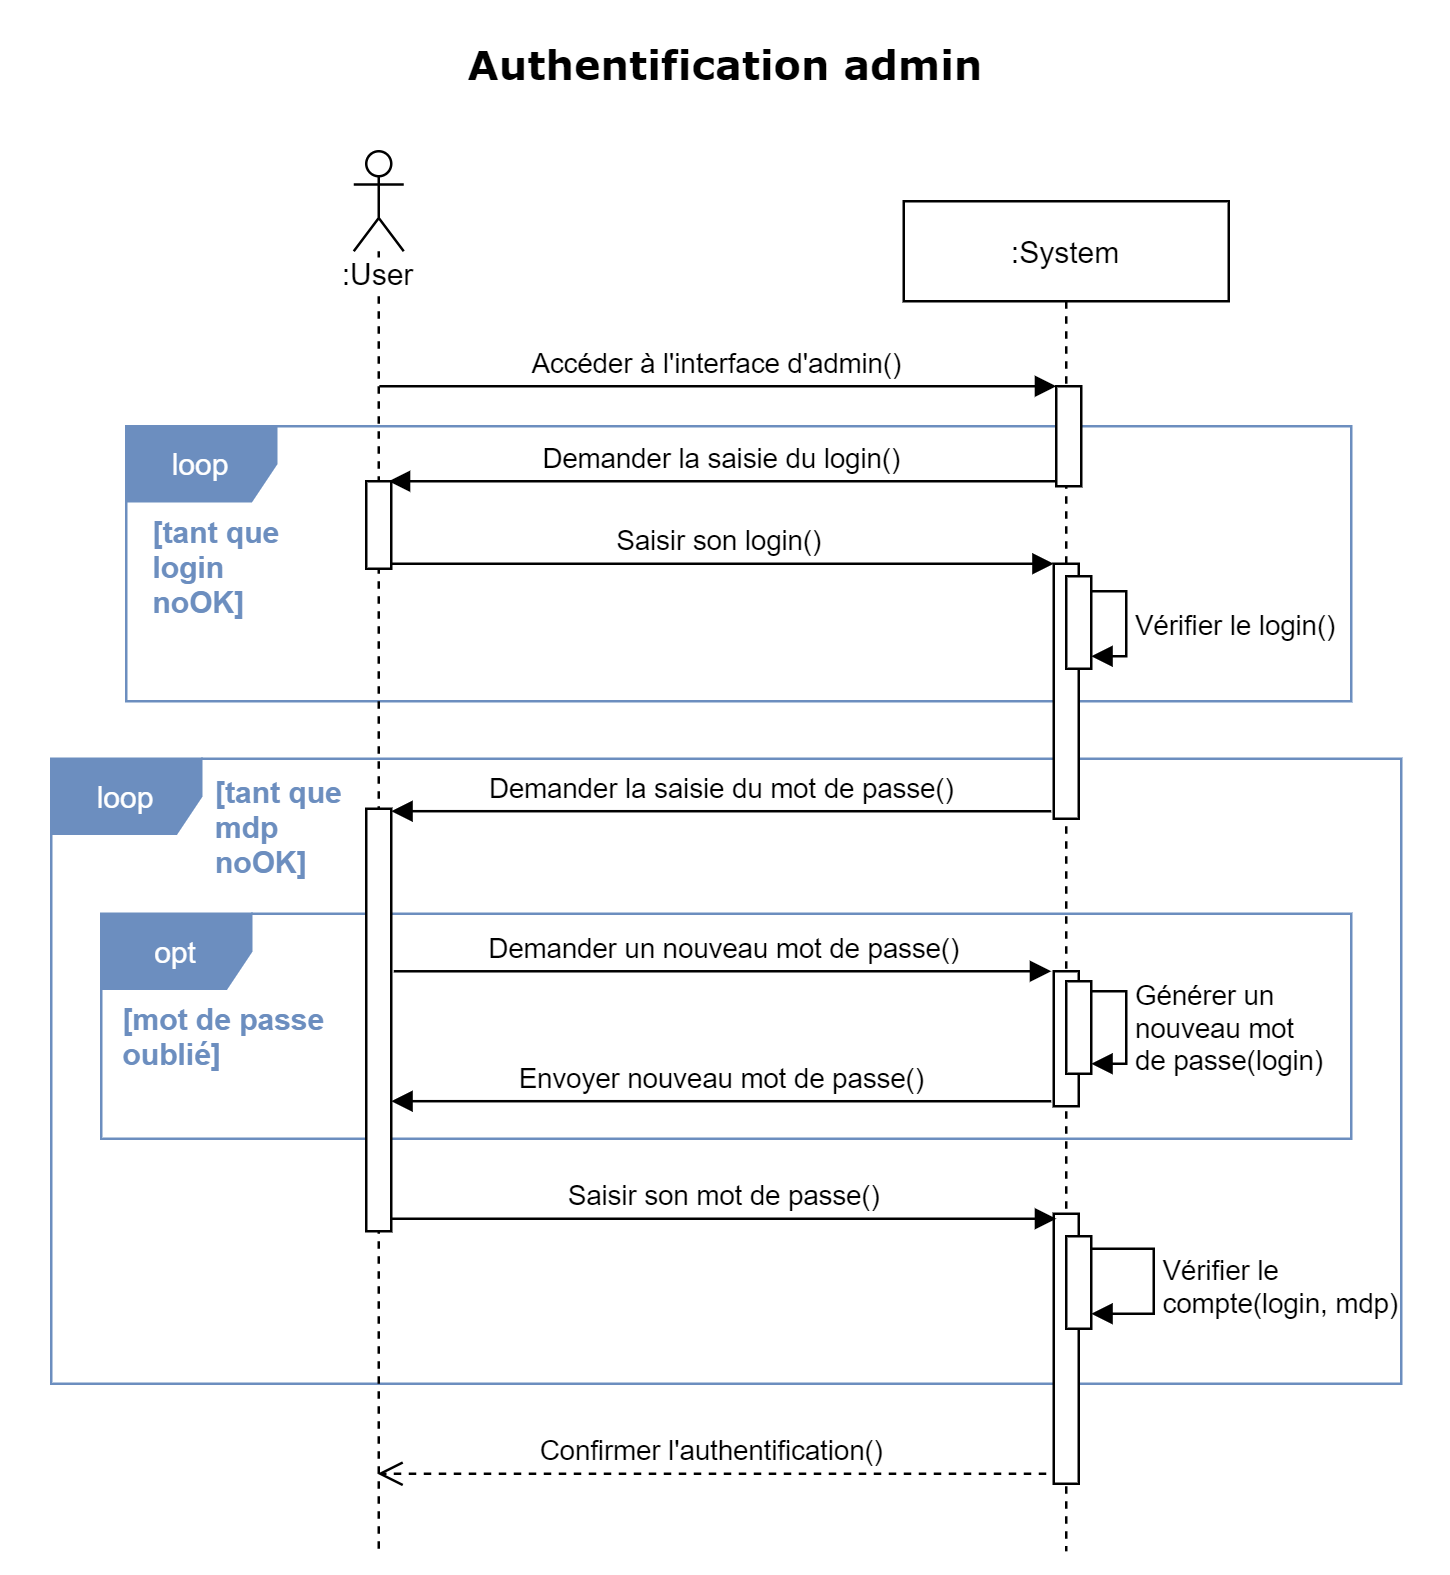

The diagram above was exported from draw.io. Its source (the exported page's mxGraphModel, read from the mxfile embedded in the PNG):
<mxGraphModel dx="1422" dy="762" grid="1" gridSize="10" guides="1" tooltips="1" connect="1" arrows="1" fold="1" page="1" pageScale="1" pageWidth="580" pageHeight="630" background="none" math="0" shadow="0">
  <root>
    <mxCell id="0" />
    <mxCell id="1" parent="0" />
    <mxCell id="6XNunAih38CEKxJ4mOFL-24" value="loop" style="shape=umlFrame;whiteSpace=wrap;html=1;swimlaneFillColor=none;fillColor=#6C8EBF;fontColor=#ffffff;shadow=0;strokeColor=#6C8EBF;" vertex="1" parent="1">
      <mxGeometry x="20" y="303" width="540" height="250" as="geometry" />
    </mxCell>
    <mxCell id="6XNunAih38CEKxJ4mOFL-19" value="Demander la saisie du mot de passe()" style="html=1;verticalAlign=bottom;endArrow=block;endSize=6;endFill=1;shadow=0;entryX=1;entryY=0.051;entryDx=0;entryDy=0;entryPerimeter=0;" edge="1" parent="1">
      <mxGeometry relative="1" as="geometry">
        <mxPoint x="156" y="323.97800000000007" as="targetPoint" />
        <mxPoint x="420" y="324" as="sourcePoint" />
      </mxGeometry>
    </mxCell>
    <mxCell id="6XNunAih38CEKxJ4mOFL-9" value="Saisir son login()" style="html=1;verticalAlign=bottom;endArrow=block;" edge="1" parent="1">
      <mxGeometry relative="1" as="geometry">
        <mxPoint x="153" y="225" as="sourcePoint" />
        <mxPoint x="421" y="225" as="targetPoint" />
      </mxGeometry>
    </mxCell>
    <mxCell id="6XNunAih38CEKxJ4mOFL-4" value="opt" style="shape=umlFrame;whiteSpace=wrap;html=1;swimlaneFillColor=none;fillColor=#6C8EBF;fontColor=#ffffff;shadow=0;strokeColor=#6C8EBF;" vertex="1" parent="1">
      <mxGeometry x="40" y="365" width="500" height="90" as="geometry" />
    </mxCell>
    <mxCell id="6XNunAih38CEKxJ4mOFL-6" value="Demander un nouveau mot de passe()" style="html=1;verticalAlign=bottom;endArrow=block;exitX=1.1;exitY=0.487;exitDx=0;exitDy=0;exitPerimeter=0;" edge="1" parent="1">
      <mxGeometry relative="1" as="geometry">
        <mxPoint x="157" y="388.005" as="sourcePoint" />
        <mxPoint x="420" y="388" as="targetPoint" />
      </mxGeometry>
    </mxCell>
    <mxCell id="1FeJhg0XyYmW9XnrVqUw-5" value="loop" style="shape=umlFrame;whiteSpace=wrap;html=1;swimlaneFillColor=none;fillColor=#6C8EBF;fontColor=#ffffff;shadow=0;strokeColor=#6C8EBF;" parent="1" vertex="1">
      <mxGeometry x="50" y="170" width="490" height="110" as="geometry" />
    </mxCell>
    <mxCell id="Mpra7Y7WE12Ci5tc2fOc-15" value=":User" style="shape=umlLifeline;participant=umlActor;perimeter=lifelinePerimeter;whiteSpace=wrap;html=1;container=1;collapsible=0;recursiveResize=0;verticalAlign=top;spacingTop=36;outlineConnect=0;shadow=0;labelBackgroundColor=#ffffff;strokeColor=#000000;fillColor=none;gradientColor=none;" parent="1" vertex="1">
      <mxGeometry x="141" y="60" width="20" height="560" as="geometry" />
    </mxCell>
    <mxCell id="lRLwfsiOQjFs43M1Q4zd-4" value="" style="html=1;points=[];perimeter=orthogonalPerimeter;fillColor=#FFFFFF;" parent="Mpra7Y7WE12Ci5tc2fOc-15" vertex="1">
      <mxGeometry x="5" y="132" width="10" height="35" as="geometry" />
    </mxCell>
    <mxCell id="3nuBFxr9cyL0pnOWT2aG-5" value=":System" style="shape=umlLifeline;perimeter=lifelinePerimeter;container=1;collapsible=0;recursiveResize=0;rounded=0;shadow=0;strokeWidth=1;" parent="1" vertex="1">
      <mxGeometry x="361" y="80" width="130" height="540" as="geometry" />
    </mxCell>
    <mxCell id="Mpra7Y7WE12Ci5tc2fOc-3" value="" style="html=1;points=[];perimeter=orthogonalPerimeter;" parent="3nuBFxr9cyL0pnOWT2aG-5" vertex="1">
      <mxGeometry x="61" y="74" width="10" height="40" as="geometry" />
    </mxCell>
    <mxCell id="1FeJhg0XyYmW9XnrVqUw-3" value="&lt;div&gt;Vérifier le&lt;/div&gt;&lt;div&gt;compte(login, mdp)&lt;br&gt;&lt;/div&gt;" style="edgeStyle=orthogonalEdgeStyle;html=1;align=left;spacingLeft=2;endArrow=block;rounded=0;" parent="3nuBFxr9cyL0pnOWT2aG-5" edge="1">
      <mxGeometry x="0.0526" relative="1" as="geometry">
        <mxPoint x="75" y="419" as="sourcePoint" />
        <Array as="points">
          <mxPoint x="100" y="419" />
          <mxPoint x="100" y="445" />
          <mxPoint x="75" y="445" />
        </Array>
        <mxPoint x="75" y="445" as="targetPoint" />
        <mxPoint as="offset" />
      </mxGeometry>
    </mxCell>
    <mxCell id="Mpra7Y7WE12Ci5tc2fOc-4" value="Accéder à l'interface d'admin()" style="html=1;verticalAlign=bottom;endArrow=block;entryX=0;entryY=0;" parent="1" edge="1">
      <mxGeometry relative="1" as="geometry">
        <mxPoint x="151.25" y="154.0000000000001" as="sourcePoint" />
        <mxPoint x="422" y="154" as="targetPoint" />
      </mxGeometry>
    </mxCell>
    <mxCell id="Mpra7Y7WE12Ci5tc2fOc-5" value="Demander la saisie du login()" style="html=1;verticalAlign=bottom;endArrow=block;endSize=6;exitX=0;exitY=0.95;endFill=1;startSize=6;entryX=0.9;entryY=0;entryDx=0;entryDy=0;entryPerimeter=0;" parent="1" source="Mpra7Y7WE12Ci5tc2fOc-3" target="lRLwfsiOQjFs43M1Q4zd-4" edge="1">
      <mxGeometry relative="1" as="geometry">
        <mxPoint x="161" y="194" as="targetPoint" />
      </mxGeometry>
    </mxCell>
    <mxCell id="1FeJhg0XyYmW9XnrVqUw-18" value="&lt;font style=&quot;font-size: 16px&quot; face=&quot;Verdana&quot;&gt;&lt;b&gt;Authentification admin&lt;/b&gt;&lt;/font&gt;" style="text;html=1;strokeColor=none;fillColor=none;align=center;verticalAlign=middle;whiteSpace=wrap;" parent="1" vertex="1">
      <mxGeometry x="175" y="10" width="230" height="30" as="geometry" />
    </mxCell>
    <mxCell id="JugCZ5IzB6R8IBZb6kIl-5" value="[tant que login noOK]" style="text;html=1;strokeColor=none;fillColor=none;align=left;verticalAlign=middle;whiteSpace=wrap;rounded=0;labelBackgroundColor=#ffffff;fontColor=#6C8EBF;fontStyle=1" parent="1" vertex="1">
      <mxGeometry x="59" y="216" width="60" height="20" as="geometry" />
    </mxCell>
    <mxCell id="JugCZ5IzB6R8IBZb6kIl-8" value="" style="html=1;points=[];perimeter=orthogonalPerimeter;" parent="1" vertex="1">
      <mxGeometry x="421" y="485" width="10" height="108" as="geometry" />
    </mxCell>
    <mxCell id="JugCZ5IzB6R8IBZb6kIl-9" value="Saisir son mot de passe()" style="html=1;verticalAlign=bottom;endArrow=block;" parent="1" edge="1">
      <mxGeometry relative="1" as="geometry">
        <mxPoint x="156" y="487" as="sourcePoint" />
        <mxPoint x="422" y="487" as="targetPoint" />
      </mxGeometry>
    </mxCell>
    <mxCell id="1FeJhg0XyYmW9XnrVqUw-6" value="" style="html=1;points=[];perimeter=orthogonalPerimeter;" parent="1" vertex="1">
      <mxGeometry x="426" y="494" width="10" height="37" as="geometry" />
    </mxCell>
    <mxCell id="JugCZ5IzB6R8IBZb6kIl-14" value="Confirmer l'authentification()" style="html=1;verticalAlign=bottom;endArrow=open;dashed=1;endSize=8;" parent="1" edge="1">
      <mxGeometry relative="1" as="geometry">
        <mxPoint x="150.5" y="589" as="targetPoint" />
        <mxPoint x="418" y="589" as="sourcePoint" />
      </mxGeometry>
    </mxCell>
    <mxCell id="6XNunAih38CEKxJ4mOFL-5" value="[mot de passe oublié]" style="text;html=1;strokeColor=none;fillColor=none;align=left;verticalAlign=middle;whiteSpace=wrap;rounded=0;labelBackgroundColor=#ffffff;fontColor=#6C8EBF;fontStyle=1" vertex="1" parent="1">
      <mxGeometry x="47" y="405" width="100" height="17" as="geometry" />
    </mxCell>
    <mxCell id="6XNunAih38CEKxJ4mOFL-7" value="Vérifier le login()" style="edgeStyle=orthogonalEdgeStyle;html=1;align=left;spacingLeft=2;endArrow=block;rounded=0;" edge="1" parent="1">
      <mxGeometry x="0.0526" relative="1" as="geometry">
        <mxPoint x="436" y="236" as="sourcePoint" />
        <Array as="points">
          <mxPoint x="450" y="236" />
          <mxPoint x="450" y="262" />
        </Array>
        <mxPoint x="436" y="262" as="targetPoint" />
        <mxPoint as="offset" />
      </mxGeometry>
    </mxCell>
    <mxCell id="6XNunAih38CEKxJ4mOFL-8" value="" style="html=1;points=[];perimeter=orthogonalPerimeter;" vertex="1" parent="1">
      <mxGeometry x="421" y="388" width="10" height="54" as="geometry" />
    </mxCell>
    <mxCell id="6XNunAih38CEKxJ4mOFL-13" value="Envoyer nouveau mot de passe()" style="html=1;verticalAlign=bottom;endArrow=block;endSize=6;endFill=1;shadow=0;entryX=1;entryY=0.051;entryDx=0;entryDy=0;entryPerimeter=0;" edge="1" parent="1">
      <mxGeometry relative="1" as="geometry">
        <mxPoint x="156" y="439.97800000000007" as="targetPoint" />
        <mxPoint x="420" y="440" as="sourcePoint" />
      </mxGeometry>
    </mxCell>
    <mxCell id="6XNunAih38CEKxJ4mOFL-15" value="" style="html=1;points=[];perimeter=orthogonalPerimeter;fillColor=#FFFFFF;" vertex="1" parent="1">
      <mxGeometry x="146" y="323" width="10" height="169" as="geometry" />
    </mxCell>
    <mxCell id="6XNunAih38CEKxJ4mOFL-18" value="" style="html=1;points=[];perimeter=orthogonalPerimeter;" vertex="1" parent="1">
      <mxGeometry x="421" y="225" width="10" height="102" as="geometry" />
    </mxCell>
    <mxCell id="6XNunAih38CEKxJ4mOFL-11" value="" style="html=1;points=[];perimeter=orthogonalPerimeter;" vertex="1" parent="1">
      <mxGeometry x="426" y="230" width="10" height="37" as="geometry" />
    </mxCell>
    <mxCell id="bIwyoiSCgQtN-Y-u0hcn-13" value="&lt;div&gt;Générer un&amp;nbsp;&lt;/div&gt;&lt;div&gt;nouveau mot&lt;/div&gt;&lt;div&gt;de passe(login)&lt;/div&gt;" style="edgeStyle=orthogonalEdgeStyle;html=1;align=left;spacingLeft=2;endArrow=block;rounded=0;" parent="1" edge="1">
      <mxGeometry relative="1" as="geometry">
        <mxPoint x="436" y="396" as="sourcePoint" />
        <Array as="points">
          <mxPoint x="450" y="396" />
          <mxPoint x="450" y="425" />
        </Array>
        <mxPoint x="436" y="425" as="targetPoint" />
      </mxGeometry>
    </mxCell>
    <mxCell id="bIwyoiSCgQtN-Y-u0hcn-14" value="" style="html=1;points=[];perimeter=orthogonalPerimeter;" parent="1" vertex="1">
      <mxGeometry x="426" y="392" width="10" height="37" as="geometry" />
    </mxCell>
    <mxCell id="6XNunAih38CEKxJ4mOFL-25" value="[tant que mdp noOK]" style="text;html=1;strokeColor=none;fillColor=none;align=left;verticalAlign=middle;whiteSpace=wrap;rounded=0;labelBackgroundColor=#ffffff;fontColor=#6C8EBF;fontStyle=1" vertex="1" parent="1">
      <mxGeometry x="84" y="320" width="58" height="20" as="geometry" />
    </mxCell>
  </root>
</mxGraphModel>